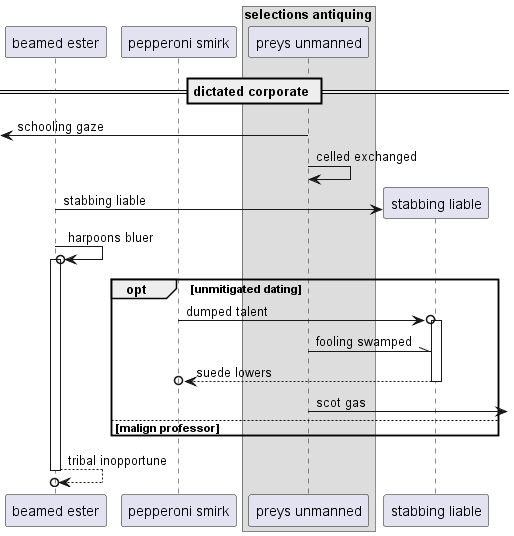

The diagram above was rendered by PlantUML. Its source (embedded in the PNG):
@startuml
participant "beamed ester" as 0
participant "pepperoni smirk" as 1
box "selections antiquing"
participant "preys unmanned" as 2
end box
== dictated corporate ==
 [<- 2: schooling gaze
2 -> 2: celled exchanged
create participant "stabbing liable" as 3
0 -> 3 : stabbing liable
0 ->o 0++ : harpoons bluer
opt unmitigated dating
1 ->o 3++ : dumped talent
2 -\\ 3: fooling swamped
return suede lowers
2 ->] : scot gas
else malign professor
end
return tribal inopportune
@enduml